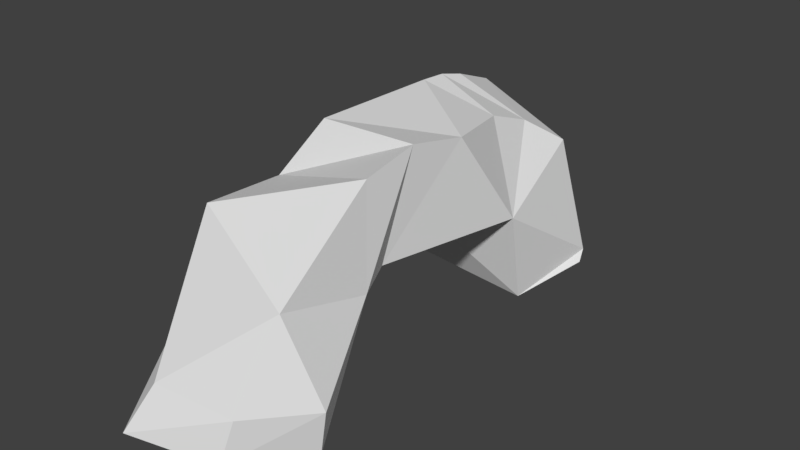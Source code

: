# Source: arch.blend  (saved by Blender 2.77.1; exported with 4.5.12 LTS)
import bpy
from mathutils import Matrix  # noqa: F401  (used for matrix-valued properties, if any)

bpy.ops.wm.read_factory_settings(use_empty=True)
scene = bpy.context.scene
scene.name = 'Scene'

# ---- collections
col_collection_1 = bpy.data.collections.new('Collection 1'); scene.collection.children.link(col_collection_1)

# ---- world
world_world = bpy.data.worlds.new('World'); scene.world = world_world
world_world.color = (0.05088, 0.05088, 0.05088)
world_world.use_sun_shadow = False
world_world.sun_shadow_jitter_overblur = 0.0
world_world.cycles.sampling_method = 'MANUAL'

# ---- meshes
me_torus = bpy.data.meshes.new('Torus')
me_torus.from_pydata([(-0.4413, -1.232, -0.1665), (-0.9982, -0.74, -0.3453), (-0.9587, -0.2949, -0.3765), (-0.8581, -1.01, 0.3428), (-1.19, -0.452, 0.2847), (-1.239, -0.1559, 0.278), (-0.7296, -0.5396, 0.3525), (-0.7617, -0.3612, 0.2817), (-1.205, 0.5548, -0.2344), (-1.2, 0.6854, -0.228), (-1.189, -0.08636, -0.288), (-0.7192, 0.5207, -0.3448), (-1.177, 0.7969, -0.1995), (-1.066, 1.081, -0.2428), (-1.182, 0.1425, 0.3011), (-1.116, 0.5713, 0.1658), (-0.6861, 0.4721, 0.3673), (-1.024, 0.817, 0.1777), (-0.8895, 1.006, 0.2866), (-0.7518, 1.252, 0.06783), (-0.6005, -0.8282, -0.3898), (-0.2295, -1.356, -0.2434), (-0.21, -0.8094, -0.3328), (-0.3597, -0.5489, -0.2185), (-0.5844, -0.1039, -0.05432), (-0.2118, -0.5877, -0.2454), (-0.4708, -1.226, 0.2893), (-0.4324, -0.929, 0.4831), (-0.2538, -1.269, 0.237), (-0.2008, -0.9208, 0.4395), (-0.5811, -0.2063, -0.001904), (-0.2188, -0.6402, 0.2522), (-0.6559, 0.2937, 0.08642), (-0.6246, 0.4228, -0.2299), (-0.2474, 0.6091, -0.299), (-0.394, 0.9439, -0.3187), (-0.7963, 1.32, -0.0994), (-0.2772, 0.9032, -0.343), (-0.2953, 1.43, -0.1906), (-0.6511, 0.3379, 0.2238), (-0.1957, 0.6013, 0.3351), (-0.3001, 1.062, 0.4179), (-0.4197, 1.302, 0.166), (-0.2528, 1.005, 0.4355), (-0.2661, 1.324, 0.1669)], [], [(6, 7, 5, 4), (3, 6, 4), (8, 9, 11, 10), (9, 12, 13, 11), (16, 15, 14), (16, 18, 17, 15), (21, 20, 22), (20, 23, 25, 22), (28, 29, 27, 26), (29, 31, 6, 27), (35, 36, 38, 37), (33, 35, 37, 34), (43, 44, 42, 41), (40, 43, 41, 16), (0, 1, 20, 21), (2, 24, 23), (1, 2, 23, 20), (26, 27, 3), (6, 30, 7), (27, 6, 3), (10, 11, 33, 32), (13, 36, 35), (11, 13, 35, 33), (41, 42, 19, 18), (16, 41, 18), (7, 16, 14, 5), (0, 3, 1), (1, 3, 4), (2, 4, 5, 10), (1, 4, 2), (8, 14, 15, 9), (13, 18, 19), (17, 18, 13, 12), (9, 15, 17, 12), (21, 28, 26), (24, 30, 6, 23), (6, 31, 25, 23), (33, 16, 39, 32), (33, 34, 40, 16), (42, 44, 38, 36), (10, 5, 14, 8), (32, 39, 30, 24), (0, 21, 26, 3), (19, 42, 36, 13), (2, 10, 32, 24), (30, 39, 16, 7)])
me_torus.use_remesh_preserve_volume = False
me_torus.use_remesh_preserve_attributes = False
me_torus.use_mirror_vertex_groups = False
me_torus.update()

# ---- objects
ob_torus = bpy.data.objects.new('Torus', me_torus)

# ---- transforms, parenting, visibility, modifiers, constraints
ob_torus.location = (0.0, 0.0, 0.0)
ob_torus.rotation_euler = (-0.0, 1.571, 0.0)
ob_torus.lineart.crease_threshold = 0.0

# ---- collection membership
col_collection_1.objects.link(ob_torus)

# ---- scene / render settings (as saved in the file)
scene.frame_start = 1; scene.frame_end = 250; scene.frame_set(1)
scene.render.engine = 'BLENDER_EEVEE_NEXT'
scene.render.resolution_percentage = 50
scene.render.dither_intensity = 0.0
scene.cycles.use_denoising = False
scene.cycles.samples = 128
scene.cycles.sampling_pattern = 'TABULATED_SOBOL'
scene.cycles.light_sampling_threshold = 0.0
scene.cycles.use_adaptive_sampling = False
scene.cycles.use_light_tree = False
scene.cycles.blur_glossy = 0.0
scene.cycles.sample_clamp_indirect = 0.0
scene.view_settings.view_transform = 'Standard'
bpy.context.view_layer.update()

# ---- added for rendering (the .blend has no active camera and no usable light): camera, sun
cam_auto = bpy.data.cameras.new('AutoCamera')
cam_auto.lens = 50.0
cam_auto.sensor_width = 36.0
cam_auto.clip_end = 1000.0
ob_auto_camera = bpy.data.objects.new('AutoCamera', cam_auto)
scene.collection.objects.link(ob_auto_camera)
ob_auto_camera.location = (2.91477, -3.40481, 3.01177)
ob_auto_camera.rotation_euler = (1.09748, -7.21219e-08, 0.694738)
scene.camera = ob_auto_camera
light_auto_sun = bpy.data.lights.new('AutoSun', 'SUN')
light_auto_sun.energy = 3.0
light_auto_sun.angle = 0.0523599
ob_auto_sun = bpy.data.objects.new('AutoSun', light_auto_sun)
scene.collection.objects.link(ob_auto_sun)
ob_auto_sun.rotation_euler = (0.872665, 0.174533, 0.523599)
bpy.context.view_layer.update()
